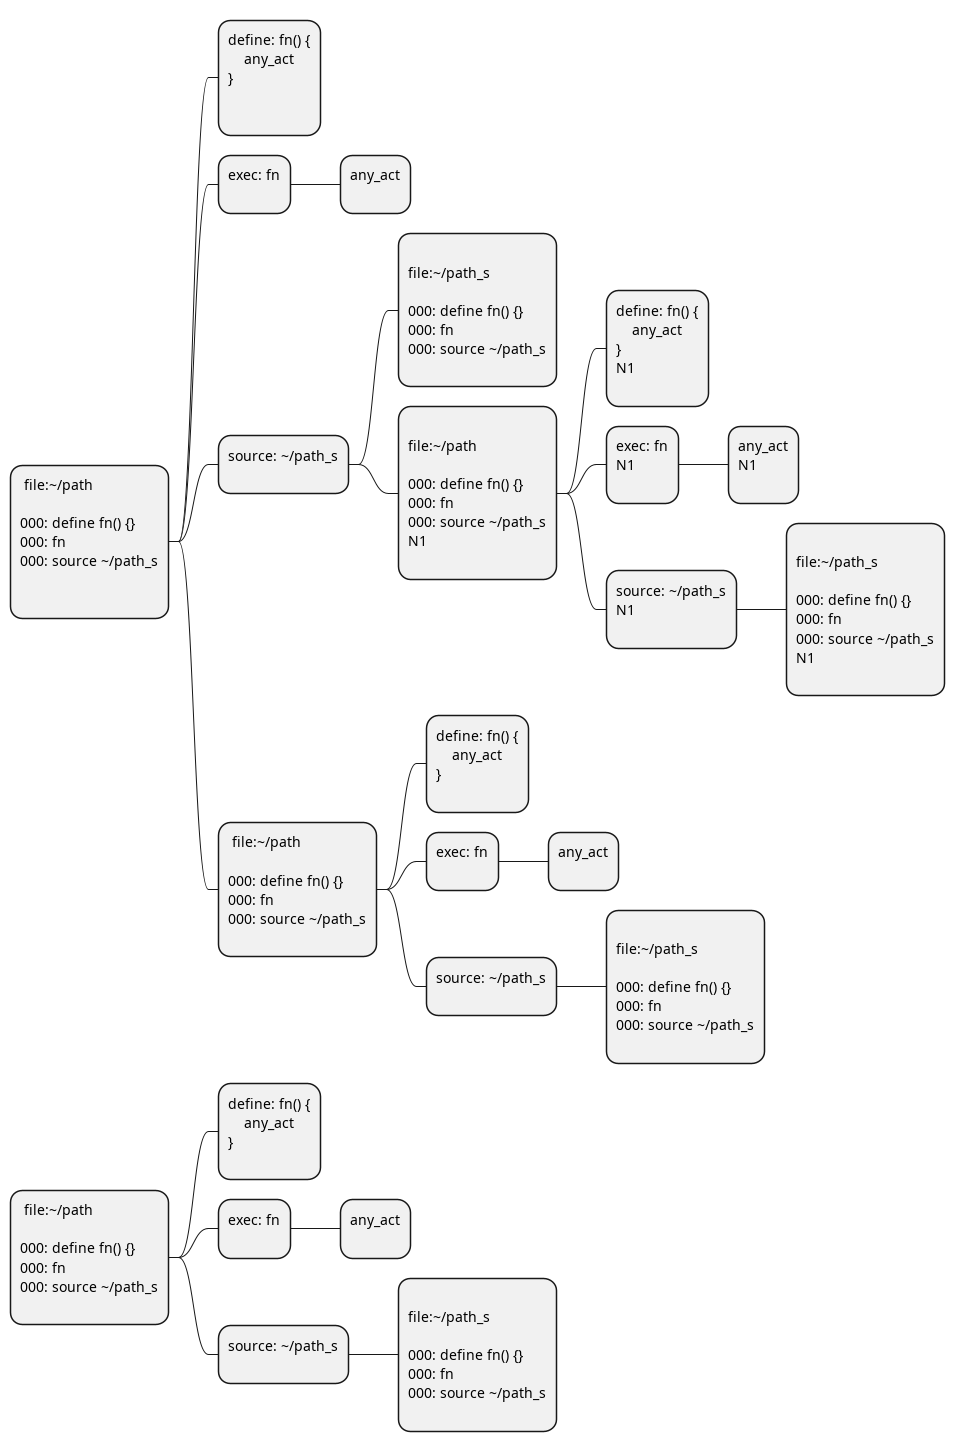

The diagram above was rendered by PlantUML. Its source (embedded in the PNG):
@startmindmap
'/home/st/REPOBARE/_repo/sta/.d/.st_rc_d.data.d/ufl_stl0/.flow.d/010_d2u/_tst/part_1/_dir_tst/_tst.cntx.d/__001.puml


*: file:\~/path

000: define fn() {}
000: fn 
000: source \~/path_s

;

**:define: fn() {
    any_act
}

;

**:exec: fn
;

***:any_act
;

**:source: \~/path_s
;

***:
file:\~/path_s

000: define fn() {}
000: fn 
000: source \~/path_s
;

'/home/st/REPOBARE/_repo/sta/.d/.st_rc_d.data.d/ufl_stl0/.flow.d/010_d2u/_tst/part_1/_dir_tst/_tst.cntx.d/002.d/001.d/__000.stdgm_1.puml



***:
file:\~/path

000: define fn() {}
000: fn 
000: source \~/path_s
N1
;


****:define: fn() {
    any_act
}
N1
;

****:exec: fn
N1
;

*****:any_act
N1
;

****:source: \~/path_s
N1
;

*****:
file:\~/path_s

000: define fn() {}
000: fn 
000: source \~/path_s
N1
;



'/home/st/REPOBARE/_repo/sta/.d/.st_rc_d.data.d/ufl_stl0/.flow.d/010_d2u/_tst/part_1/_dir_tst/_tst.cntx.d/002.d/__002.puml


**: file:\~/path

000: define fn() {}
000: fn 
000: source \~/path_s
;

***:define: fn() {
    any_act
}
;

***:exec: fn
;

****:any_act
;

***:source: \~/path_s
;

****:
file:\~/path_s

000: define fn() {}
000: fn 
000: source \~/path_s
;

'/home/st/REPOBARE/_repo/sta/.d/.st_rc_d.data.d/ufl_stl0/.flow.d/010_d2u/_tst/part_1/_dir_tst/_tst.cntx.d/__003.puml


*: file:\~/path

000: define fn() {}
000: fn 
000: source \~/path_s
;

**:define: fn() {
    any_act
}
;

**:exec: fn
;

***:any_act
;

**:source: \~/path_s
;

***:
file:\~/path_s

000: define fn() {}
000: fn 
000: source \~/path_s
;

@endmindmap